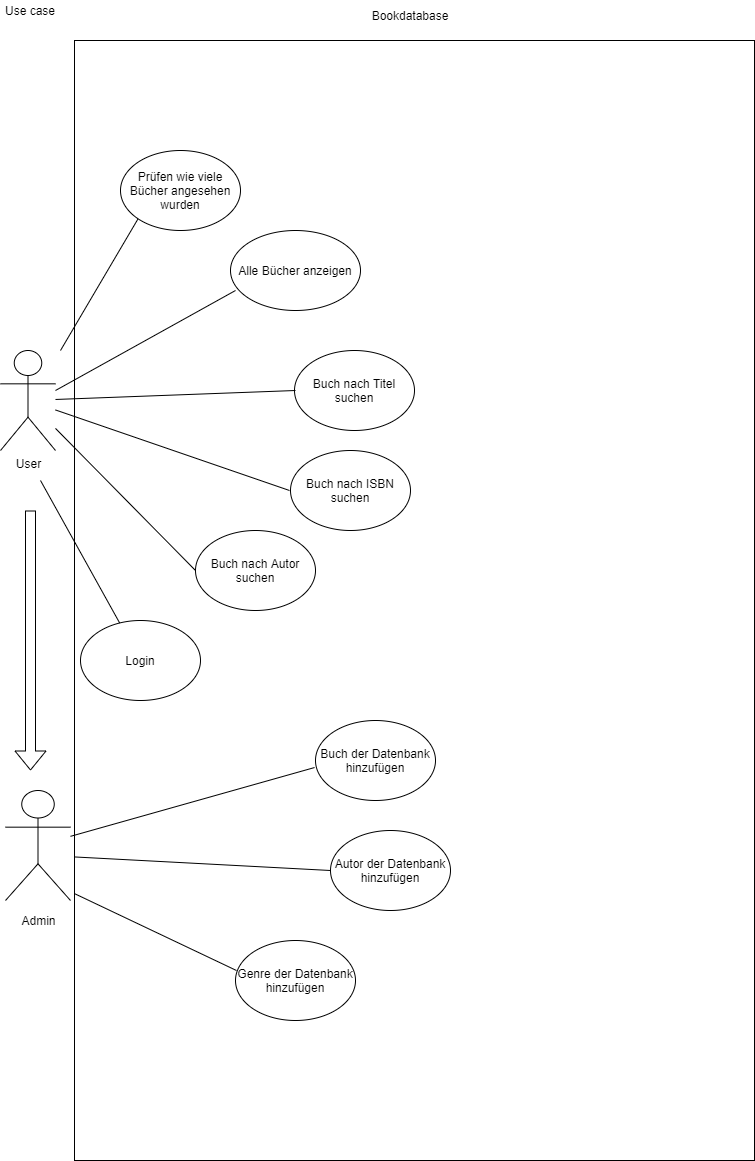

The diagram above was exported from draw.io. Its source (the exported page's mxGraphModel, read from the mxfile embedded in the PNG):
<mxGraphModel dx="1086" dy="806" grid="1" gridSize="10" guides="1" tooltips="1" connect="1" arrows="1" fold="1" page="1" pageScale="1" pageWidth="827" pageHeight="1169" math="0" shadow="0">
  <root>
    <mxCell id="0" />
    <mxCell id="1" parent="0" />
    <mxCell id="_MyBBaOfevpVaYalY6KN-1" value="" style="rounded=0;whiteSpace=wrap;html=1;" parent="1" vertex="1">
      <mxGeometry x="74" y="40" width="680" height="1120" as="geometry" />
    </mxCell>
    <mxCell id="_MyBBaOfevpVaYalY6KN-2" value="Use case" style="text;html=1;strokeColor=none;fillColor=none;align=center;verticalAlign=middle;whiteSpace=wrap;rounded=0;" parent="1" vertex="1">
      <mxGeometry width="60" height="20" as="geometry" />
    </mxCell>
    <mxCell id="_MyBBaOfevpVaYalY6KN-3" value="Bookdatabase" style="text;html=1;strokeColor=none;fillColor=none;align=center;verticalAlign=middle;whiteSpace=wrap;rounded=0;" parent="1" vertex="1">
      <mxGeometry x="350" width="120" height="30" as="geometry" />
    </mxCell>
    <mxCell id="_MyBBaOfevpVaYalY6KN-4" value="User" style="shape=umlActor;verticalLabelPosition=bottom;verticalAlign=top;html=1;outlineConnect=0;" parent="1" vertex="1">
      <mxGeometry y="350" width="55" height="100" as="geometry" />
    </mxCell>
    <mxCell id="_MyBBaOfevpVaYalY6KN-5" value="Alle Bücher anzeigen" style="ellipse;whiteSpace=wrap;html=1;" parent="1" vertex="1">
      <mxGeometry x="230" y="230" width="130" height="80" as="geometry" />
    </mxCell>
    <mxCell id="_MyBBaOfevpVaYalY6KN-6" value="Buch nach Titel suchen" style="ellipse;whiteSpace=wrap;html=1;" parent="1" vertex="1">
      <mxGeometry x="294" y="350" width="120" height="80" as="geometry" />
    </mxCell>
    <mxCell id="_MyBBaOfevpVaYalY6KN-7" value="Buch nach ISBN suchen" style="ellipse;whiteSpace=wrap;html=1;" parent="1" vertex="1">
      <mxGeometry x="290" y="450" width="120" height="80" as="geometry" />
    </mxCell>
    <mxCell id="_MyBBaOfevpVaYalY6KN-8" value="Buch nach Autor suchen" style="ellipse;whiteSpace=wrap;html=1;" parent="1" vertex="1">
      <mxGeometry x="195" y="530" width="120" height="80" as="geometry" />
    </mxCell>
    <mxCell id="_MyBBaOfevpVaYalY6KN-9" value="" style="endArrow=none;html=1;entryX=0;entryY=0.5;entryDx=0;entryDy=0;" parent="1" edge="1">
      <mxGeometry width="50" height="50" relative="1" as="geometry">
        <mxPoint x="55" y="390" as="sourcePoint" />
        <mxPoint x="235" y="290" as="targetPoint" />
      </mxGeometry>
    </mxCell>
    <mxCell id="_MyBBaOfevpVaYalY6KN-10" value="" style="endArrow=none;html=1;entryX=0;entryY=0.5;entryDx=0;entryDy=0;" parent="1" source="_MyBBaOfevpVaYalY6KN-4" edge="1">
      <mxGeometry width="50" height="50" relative="1" as="geometry">
        <mxPoint x="385" y="490" as="sourcePoint" />
        <mxPoint x="295" y="390" as="targetPoint" />
      </mxGeometry>
    </mxCell>
    <mxCell id="_MyBBaOfevpVaYalY6KN-11" value="" style="endArrow=none;html=1;entryX=0;entryY=0.5;entryDx=0;entryDy=0;" parent="1" source="_MyBBaOfevpVaYalY6KN-4" edge="1">
      <mxGeometry width="50" height="50" relative="1" as="geometry">
        <mxPoint x="385" y="490" as="sourcePoint" />
        <mxPoint x="289" y="490" as="targetPoint" />
      </mxGeometry>
    </mxCell>
    <mxCell id="_MyBBaOfevpVaYalY6KN-12" value="" style="endArrow=none;html=1;entryX=0;entryY=0.5;entryDx=0;entryDy=0;" parent="1" source="_MyBBaOfevpVaYalY6KN-4" target="_MyBBaOfevpVaYalY6KN-8" edge="1">
      <mxGeometry width="50" height="50" relative="1" as="geometry">
        <mxPoint x="385" y="490" as="sourcePoint" />
        <mxPoint x="435" y="440" as="targetPoint" />
      </mxGeometry>
    </mxCell>
    <mxCell id="_MyBBaOfevpVaYalY6KN-22" value="Actor" style="shape=umlActor;verticalLabelPosition=bottom;verticalAlign=top;html=1;outlineConnect=0;noLabel=1;fontColor=none;" parent="1" vertex="1">
      <mxGeometry x="5" y="790" width="65" height="110" as="geometry" />
    </mxCell>
    <mxCell id="_MyBBaOfevpVaYalY6KN-23" value="Admin" style="text;html=1;align=center;verticalAlign=middle;resizable=0;points=[];autosize=1;fontColor=none;" parent="1" vertex="1">
      <mxGeometry x="12.5" y="910" width="50" height="20" as="geometry" />
    </mxCell>
    <mxCell id="_MyBBaOfevpVaYalY6KN-25" value="Buch der Datenbank hinzufügen" style="ellipse;whiteSpace=wrap;html=1;fontColor=none;" parent="1" vertex="1">
      <mxGeometry x="315" y="720" width="120" height="80" as="geometry" />
    </mxCell>
    <mxCell id="_MyBBaOfevpVaYalY6KN-26" value="Autor der Datenbank hinzufügen" style="ellipse;whiteSpace=wrap;html=1;fontColor=none;" parent="1" vertex="1">
      <mxGeometry x="330" y="830" width="120" height="80" as="geometry" />
    </mxCell>
    <mxCell id="_MyBBaOfevpVaYalY6KN-27" value="Genre der Datenbank hinzufügen" style="ellipse;whiteSpace=wrap;html=1;fontColor=none;" parent="1" vertex="1">
      <mxGeometry x="235" y="940" width="120" height="80" as="geometry" />
    </mxCell>
    <mxCell id="_MyBBaOfevpVaYalY6KN-31" value="Prüfen wie viele Bücher angesehen wurden" style="ellipse;whiteSpace=wrap;html=1;fontColor=none;" parent="1" vertex="1">
      <mxGeometry x="120" y="150" width="120" height="80" as="geometry" />
    </mxCell>
    <mxCell id="_MyBBaOfevpVaYalY6KN-40" value="" style="endArrow=none;html=1;fontColor=none;entryX=0;entryY=1;entryDx=0;entryDy=0;" parent="1" target="_MyBBaOfevpVaYalY6KN-31" edge="1">
      <mxGeometry width="50" height="50" relative="1" as="geometry">
        <mxPoint x="60" y="350" as="sourcePoint" />
        <mxPoint x="440" y="320" as="targetPoint" />
      </mxGeometry>
    </mxCell>
    <mxCell id="_MyBBaOfevpVaYalY6KN-42" value="" style="endArrow=none;html=1;fontColor=none;entryX=-0.008;entryY=0.588;entryDx=0;entryDy=0;entryPerimeter=0;" parent="1" source="_MyBBaOfevpVaYalY6KN-22" target="_MyBBaOfevpVaYalY6KN-25" edge="1">
      <mxGeometry width="50" height="50" relative="1" as="geometry">
        <mxPoint x="390" y="870" as="sourcePoint" />
        <mxPoint x="140" y="845" as="targetPoint" />
      </mxGeometry>
    </mxCell>
    <mxCell id="TB-7G5n2gloS5lktlyEr-1" value="Login" style="ellipse;whiteSpace=wrap;html=1;" vertex="1" parent="1">
      <mxGeometry x="80" y="620" width="120" height="80" as="geometry" />
    </mxCell>
    <mxCell id="TB-7G5n2gloS5lktlyEr-2" value="" style="endArrow=none;html=1;" edge="1" parent="1" target="TB-7G5n2gloS5lktlyEr-1">
      <mxGeometry width="50" height="50" relative="1" as="geometry">
        <mxPoint x="40" y="480" as="sourcePoint" />
        <mxPoint x="340" y="690" as="targetPoint" />
      </mxGeometry>
    </mxCell>
    <mxCell id="TB-7G5n2gloS5lktlyEr-3" value="" style="endArrow=none;html=1;exitX=0.001;exitY=0.729;exitDx=0;exitDy=0;exitPerimeter=0;entryX=0;entryY=0.5;entryDx=0;entryDy=0;" edge="1" parent="1" source="_MyBBaOfevpVaYalY6KN-1" target="_MyBBaOfevpVaYalY6KN-26">
      <mxGeometry width="50" height="50" relative="1" as="geometry">
        <mxPoint x="290" y="740" as="sourcePoint" />
        <mxPoint x="340" y="690" as="targetPoint" />
      </mxGeometry>
    </mxCell>
    <mxCell id="TB-7G5n2gloS5lktlyEr-4" value="" style="endArrow=none;html=1;exitX=0.001;exitY=0.762;exitDx=0;exitDy=0;exitPerimeter=0;entryX=0.008;entryY=0.375;entryDx=0;entryDy=0;entryPerimeter=0;" edge="1" parent="1" source="_MyBBaOfevpVaYalY6KN-1" target="_MyBBaOfevpVaYalY6KN-27">
      <mxGeometry width="50" height="50" relative="1" as="geometry">
        <mxPoint x="290" y="740" as="sourcePoint" />
        <mxPoint x="340" y="690" as="targetPoint" />
      </mxGeometry>
    </mxCell>
    <mxCell id="TB-7G5n2gloS5lktlyEr-5" value="" style="shape=flexArrow;endArrow=classic;html=1;" edge="1" parent="1">
      <mxGeometry width="50" height="50" relative="1" as="geometry">
        <mxPoint x="30" y="510" as="sourcePoint" />
        <mxPoint x="30" y="770" as="targetPoint" />
      </mxGeometry>
    </mxCell>
  </root>
</mxGraphModel>